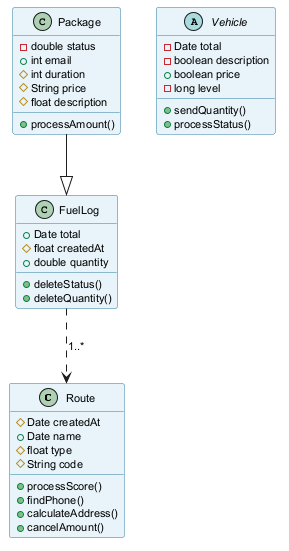

The diagram above was rendered by PlantUML. Its source (embedded in the PNG):
@startuml
skinparam backgroundColor #FFFFFF
skinparam classBackgroundColor #E8F4FA
skinparam classBorderColor #2C7DA0
skinparam defaultFontSize 11
class Route {
  #Date createdAt
  +Date name
  #float type
  #String code
  +processScore()
  +findPhone()
  +calculateAddress()
  +cancelAmount()
}
abstract class Vehicle {
  -Date total
  -boolean description
  +boolean price
  -long level
  +sendQuantity()
  +processStatus()
}
class Package {
  -double status
  +int email
  #int duration
  #String price
  #float description
  +processAmount()
}
class FuelLog {
  +Date total
  #float createdAt
  +double quantity
  +deleteStatus()
  +deleteQuantity()
}
FuelLog ..> Route : "1..*"
Package --|> FuelLog
@enduml